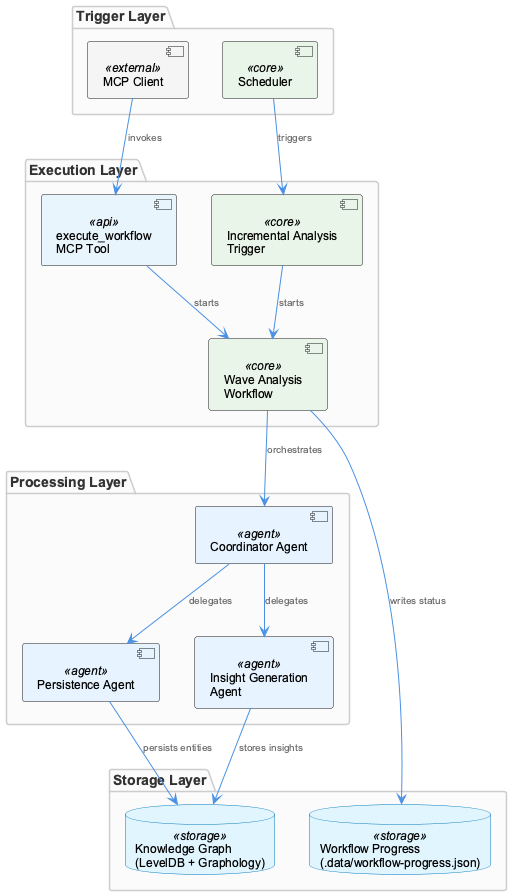

The diagram above was rendered by PlantUML. Its source (embedded in the PNG):
@startuml
!include /Users/Q284340/Agentic/coding/docs/puml/_standard-style.puml

package "Trigger Layer" {
  component "MCP Client" as mcp_client <<external>>
  component "Scheduler" as scheduler <<core>>
}

package "Execution Layer" {
  component "execute_workflow\nMCP Tool" as exec_tool <<api>>
  component "Incremental Analysis\nTrigger" as incr_trigger <<core>>
  component "Wave Analysis\nWorkflow" as wave_workflow <<core>>
}

package "Processing Layer" {
  component "Coordinator Agent" as coordinator <<agent>>
  component "Persistence Agent" as persistence <<agent>>
  component "Insight Generation\nAgent" as insight_agent <<agent>>
}

package "Storage Layer" {
  database "Knowledge Graph\n(LevelDB + Graphology)" as kg <<storage>>
  database "Workflow Progress\n(.data/workflow-progress.json)" as progress_store <<storage>>
}

mcp_client --> exec_tool : invokes
scheduler --> incr_trigger : triggers

exec_tool --> wave_workflow : starts
incr_trigger --> wave_workflow : starts

wave_workflow --> coordinator : orchestrates
wave_workflow --> progress_store : writes status

coordinator --> insight_agent : delegates
coordinator --> persistence : delegates

insight_agent --> kg : stores insights
persistence --> kg : persists entities

@enduml